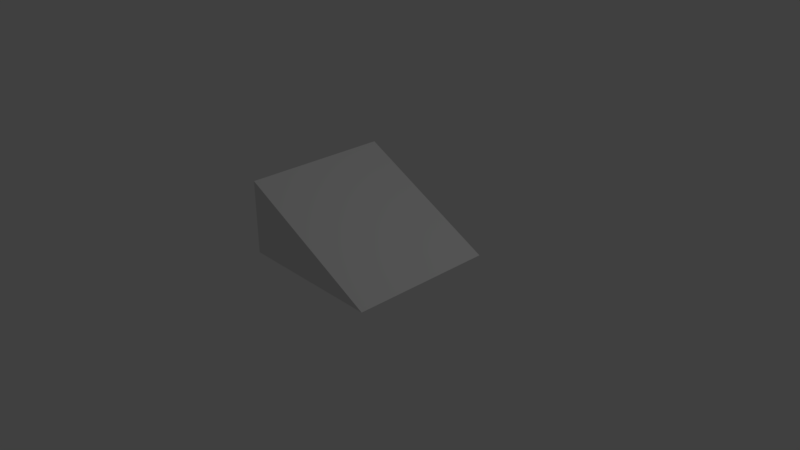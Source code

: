 # Source: Slope.blend  (saved by Blender 2.79.0; exported with 4.5.12 LTS)
import bpy
from mathutils import Matrix  # noqa: F401  (used for matrix-valued properties, if any)

bpy.ops.wm.read_factory_settings(use_empty=True)
scene = bpy.context.scene
scene.name = 'Scene'

# ---- collections
col_collection_1 = bpy.data.collections.new('Collection 1'); scene.collection.children.link(col_collection_1)

# ---- materials (node trees are filled in below, after node groups)
mat_material = bpy.data.materials.new('Material')
mat_material.alpha_threshold = 0.0
mat_material.use_transparent_shadow = False
mat_material.roughness = 0.5
mat_material.line_color = (0.0, 0.0, 0.0, 1.0)

# ---- material node trees

# ---- world
world_world = bpy.data.worlds.new('World'); scene.world = world_world
world_world.color = (0.05088, 0.05088, 0.05088)
world_world.use_sun_shadow = False
world_world.sun_shadow_jitter_overblur = 0.0
world_world.cycles.sampling_method = 'MANUAL'

# ---- cameras
cam_camera = bpy.data.cameras.new('Camera')
cam_camera.clip_end = 100.0
cam_camera.lens = 35.0
cam_camera.sensor_width = 32.0
cam_camera.sensor_height = 18.0
cam_camera.ortho_scale = 7.314
cam_camera.dof.focus_distance = 0.0
cam_camera.dof.aperture_fstop = 128.0

# ---- lights
light_lamp = bpy.data.lights.new('Lamp', 'POINT')
light_lamp.transmission_factor = 0.0
light_lamp.cutoff_distance = 30.0
light_lamp.energy = 100.0
light_lamp.shadow_buffer_clip_start = 1.001
light_lamp.shadow_soft_size = 0.1
light_lamp.shadow_maximum_resolution = 0.006
light_lamp.use_absolute_resolution = True

# ---- meshes
me_cube = bpy.data.meshes.new('Cube')
me_cube.from_pydata([(-1.0, 1.0, 2.98e-07), (1.0, 1.0, 2.98e-07), (1.0, -1.0, 2.98e-07), (-1.0, -1.0, 2.98e-07), (-1.0, 1.0, 1.0), (-1.0, -1.0, 1.0)], [], [(0, 1, 2, 3), (0, 4, 1), (2, 5, 3), (4, 0, 3, 5), (1, 4, 5, 2)])
me_cube.materials.append(mat_material)
me_cube.use_remesh_preserve_volume = False
me_cube.use_remesh_preserve_attributes = False
me_cube.use_mirror_vertex_groups = False
me_cube.update()

# ---- objects
ob_cube = bpy.data.objects.new('Cube', me_cube)
ob_lamp = bpy.data.objects.new('Lamp', light_lamp)
ob_camera = bpy.data.objects.new('Camera', cam_camera)

# ---- transforms, parenting, visibility, modifiers, constraints
ob_cube.location = (0.0, 0.0, 0.0)
ob_cube.lock_rotations_4d = False
ob_cube.empty_display_type = 'ARROWS'
ob_cube.lineart.crease_threshold = 0.0
ob_lamp.location = (4.076, 1.005, 5.904)
ob_lamp.rotation_euler = (0.6503, 0.05522, 1.866)
ob_lamp.lock_rotations_4d = False
ob_lamp.empty_display_type = 'ARROWS'
ob_lamp.color = (0.0, 0.0, 0.0, 0.0)
ob_lamp.lineart.crease_threshold = 0.0
ob_camera.location = (7.481, -6.508, 5.344)
ob_camera.rotation_euler = (1.109, 0.0, 0.8149)
ob_camera.lock_rotations_4d = False
ob_camera.empty_display_type = 'ARROWS'
ob_camera.color = (0.0, 0.0, 0.0, 0.0)
ob_camera.display_type = 'WIRE'
ob_camera.lineart.crease_threshold = 0.0

# ---- collection membership
col_collection_1.objects.link(ob_cube)
col_collection_1.objects.link(ob_lamp)
col_collection_1.objects.link(ob_camera)

# ---- scene / render settings (as saved in the file)
scene.camera = ob_camera
scene.frame_start = 1; scene.frame_end = 250; scene.frame_set(1)
scene.render.engine = 'BLENDER_EEVEE_NEXT'
scene.render.resolution_percentage = 50
scene.render.dither_intensity = 0.0
scene.cycles.use_denoising = False
scene.cycles.samples = 128
scene.cycles.sampling_pattern = 'TABULATED_SOBOL'
scene.cycles.use_adaptive_sampling = False
scene.cycles.use_light_tree = False
scene.cycles.blur_glossy = 0.0
scene.cycles.sample_clamp_indirect = 0.0
scene.view_settings.view_transform = 'Standard'
bpy.context.view_layer.update()
